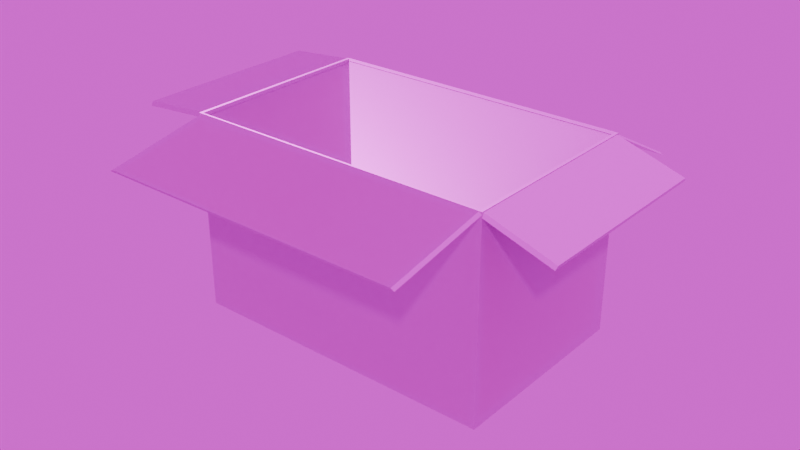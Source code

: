 # Source: CardboardBox.blend  (saved by Blender 4.0.36; exported with 4.5.12 LTS)
import bpy
from mathutils import Matrix  # noqa: F401  (used for matrix-valued properties, if any)

bpy.ops.wm.read_factory_settings(use_empty=True)
scene = bpy.context.scene
scene.name = 'Scene'

# ---- collections
col_collection = bpy.data.collections.new('Collection'); scene.collection.children.link(col_collection)

# ---- images (referenced by path relative to the original .blend; pixels are not part of the script)
import os
ASSET_DIR = os.environ.get("B2B_ASSET_DIR", "")  # directory of the original .blend (textures are referenced by path, not embedded)
HERE = os.path.dirname(os.path.abspath(__file__))  # packed textures are extracted next to this script under _unpacked/

def load_image(name, relpath, width, height, colorspace="sRGB"):
    """Load a texture the original file referenced (path relative to the .blend, or extracted next to this script)."""
    p = next((c for c in (os.path.join(HERE, relpath), os.path.join(ASSET_DIR, relpath)) if relpath and os.path.exists(c)), "")
    if p:
        img = bpy.data.images.load(p, check_existing=True)
        img.name = name
    else:  # same state as the original file: an image datablock whose file is absent (Cycles renders it pink)
        img = bpy.data.images.new(name, width, height)
        img.source = "FILE"
        img.filepath = "//" + (relpath or name)
    img.colorspace_settings.name = colorspace
    return img
img_cardboardbox_diffuse = load_image('CardboardBox_Diffuse', 'CardboardBox_Diffuse.png', 1024, 1024, 'sRGB')
img_cardboardbox_metallic_png = load_image('CardboardBox_Metallic.png', 'CardboardBox_Metallic.png', 1024, 1024, 'Non-Color')
img_cardboardbox_roughness_png = load_image('CardboardBox_Roughness.png', 'CardboardBox_Roughness.png', 1024, 1024, 'Non-Color')
img_cardboardbox_normal_png = load_image('CardboardBox_Normal.png', 'CardboardBox_Normal.png', 1024, 1024, 'Non-Color')
img_cardboardbox_ao_png = load_image('CardboardBox_AO.png', 'CardboardBox_AO.png', 1024, 1024, 'Non-Color')
img_forgotten_miniland_2k_hdr = load_image('forgotten_miniland_2k.hdr', 'forgotten_miniland_2k.hdr', 1024, 1024, 'Linear Rec.709')

# ---- materials (node trees are filled in below, after node groups)
mat_cardboardtextured = bpy.data.materials.new('CardboardTextured')

# ---- material node trees
mat_cardboardtextured.use_nodes = True; mat_cardboardtextured.node_tree.nodes.clear()
_N = mat_cardboardtextured.node_tree.nodes; _L = mat_cardboardtextured.node_tree.links
n0 = _N.new('ShaderNodeOutputMaterial'); n0.name = 'Material Output'; n0.location = (300, 300)
n1 = _N.new('ShaderNodeBsdfPrincipled'); n1.name = 'Principled BSDF'; n1.location = (10, 300)
n1.inputs[3].default_value = 1.45
n2 = _N.new('ShaderNodeTexImage'); n2.name = 'Image Texture'; n2.location = (88, -320)
n2.label = 'Base Color'
n2.image = img_cardboardbox_diffuse
n3 = _N.new('ShaderNodeTexImage'); n3.name = 'Image Texture.001'; n3.location = (88, -600)
n3.label = 'Metallic'
n3.image = img_cardboardbox_metallic_png
n4 = _N.new('ShaderNodeTexImage'); n4.name = 'Image Texture.002'; n4.location = (88, -880)
n4.label = 'Roughness'
n4.image = img_cardboardbox_roughness_png
n5 = _N.new('ShaderNodeTexImage'); n5.name = 'Image Texture.003'; n5.location = (88, -1160)
n5.label = 'Normal'
n5.image = img_cardboardbox_normal_png
n6 = _N.new('ShaderNodeNormalMap'); n6.name = 'Normal Map'; n6.location = (-240, -620)
n7 = _N.new('ShaderNodeTexImage'); n7.name = 'Image Texture.004'; n7.location = (88, -40)
n7.label = 'Ambient Occlusion'
n7.image = img_cardboardbox_ao_png
n8 = _N.new('ShaderNodeMapping'); n8.name = 'Mapping'; n8.location = (230, -40)
n9 = _N.new('NodeReroute'); n9.name = 'Reroute'; n9.location = (38, -710)
n9.width = 16
n9.socket_idname = 'NodeSocketVector'
n10 = _N.new('ShaderNodeTexCoord'); n10.name = 'Texture Coordinate'; n10.location = (30, -40)
n11 = _N.new('NodeFrame'); n11.name = 'Frame'; n11.location = (-1270, 340)
n11.label = 'Mapping'
n11.width = 400
n12 = _N.new('NodeFrame'); n12.name = 'Frame.001'; n12.location = (-628, 540)
n12.label = 'Textures'
n12.width = 358
n2.parent = n12
n3.parent = n12
n4.parent = n12
n5.parent = n12
n7.parent = n12
n8.parent = n11
n9.parent = n12
n10.parent = n11
_L.new(n1.outputs[0], n0.inputs[0])
_L.new(n2.outputs[0], n1.inputs[0])
_L.new(n3.outputs[0], n1.inputs[1])
_L.new(n4.outputs[0], n1.inputs[2])
_L.new(n5.outputs[0], n6.inputs[1])
_L.new(n6.outputs[0], n1.inputs[5])
_L.new(n9.outputs[0], n7.inputs[0])
_L.new(n9.outputs[0], n2.inputs[0])
_L.new(n9.outputs[0], n3.inputs[0])
_L.new(n9.outputs[0], n4.inputs[0])
_L.new(n9.outputs[0], n5.inputs[0])
_L.new(n8.outputs[0], n9.inputs[0])
_L.new(n10.outputs[2], n8.inputs[0])
n0.is_active_output = True

# ---- world
world_world = bpy.data.worlds.new('World'); scene.world = world_world
world_world.use_nodes = True; world_world.node_tree.nodes.clear()
_N = world_world.node_tree.nodes; _L = world_world.node_tree.links
n0 = _N.new('ShaderNodeOutputWorld'); n0.name = 'World Output'; n0.location = (300, 300)
n1 = _N.new('ShaderNodeBackground'); n1.name = 'Background'; n1.location = (10, 300)
n2 = _N.new('ShaderNodeTexEnvironment'); n2.name = 'Environment Texture'; n2.location = (-280, 280)
n2.image = img_forgotten_miniland_2k_hdr
_L.new(n1.outputs[0], n0.inputs[0])
_L.new(n2.outputs[0], n1.inputs[0])
n0.is_active_output = True
world_world.color = (0.05088, 0.05088, 0.05088)
world_world.use_sun_shadow = False
world_world.sun_shadow_jitter_overblur = 0.0

# ---- meshes
me_cube_001 = bpy.data.meshes.new('Cube.001')
me_cube_001.from_pydata([(-1.576, -1.0, -5.96e-08), (-1.576, -1.0, 2.0), (-1.576, 1.0, -5.96e-08), (-1.576, 1.0, 2.0), (1.576, -1.0, -5.96e-08), (1.576, -1.0, 2.0), (1.576, 1.0, -5.96e-08), (1.576, 1.0, 2.0), (-1.544, -0.98, 0.02), (-1.544, -0.98, 2.0), (-1.544, 0.98, 0.02), (-1.544, 0.98, 2.0), (1.544, -0.98, 0.02), (1.544, -0.98, 2.0), (1.544, 0.98, 0.02), (1.544, 0.98, 2.0)], [], [(0, 1, 3, 2), (2, 3, 7, 6), (6, 7, 5, 4), (4, 5, 1, 0), (2, 6, 4, 0), (8, 10, 11, 9), (10, 14, 15, 11), (14, 12, 13, 15), (12, 8, 9, 13), (10, 8, 12, 14), (7, 3, 11, 15), (5, 7, 15, 13), (1, 5, 13, 9), (3, 1, 9, 11)])
_uv = me_cube_001.uv_layers.new(name='UVMap')
_uv.uv.foreach_set('vector', [0.707, 0.1982, 0.5091, 0.1982, 0.5091, 0.0002076, 0.707, 0.0002076, 0.5086, 0.5954, 0.5086, 0.7934, 0.1966, 0.7934, 0.1966, 0.5954, 0.5091, 0.1986, 0.707, 0.1986, 0.707, 0.3966, 0.5091, 0.3966, 0.5086, 0.397, 0.5086, 0.595, 0.1966, 0.595, 0.1966, 0.397, 0.5086, 0.3966, 0.1966, 0.3966, 0.1966, 0.1986, 0.5086, 0.1986, 0.0002077, 0.694, 0.0002077, 0.5, 0.1962, 0.5, 0.1962, 0.694, 0.0002077, 0.5, 0.0002077, 0.1942, 0.1962, 0.1942, 0.1962, 0.5, 0.0002077, 0.1942, 0.0002076, 0.0002077, 0.1962, 0.0002076, 0.1962, 0.1942, 0.0002077, 0.9998, 0.0002077, 0.694, 0.1962, 0.694, 0.1962, 0.9998, 0.5024, 0.7938, 0.5024, 0.9879, 0.1966, 0.9879, 0.1966, 0.7938, 0.5086, 0.1982, 0.1966, 0.1982, 0.1998, 0.1962, 0.5055, 0.1962, 0.5086, 0.0002093, 0.5086, 0.1982, 0.5055, 0.1962, 0.5055, 0.002189, 0.1966, 0.0002077, 0.5086, 0.0002093, 0.5055, 0.002189, 0.1998, 0.002188, 0.1966, 0.1982, 0.1966, 0.0002105, 0.1998, 0.00219, 0.1998, 0.1962])
me_cube_001.materials.append(mat_cardboardtextured)
me_cube_001.update()
me_cube_002 = bpy.data.meshes.new('Cube.002')
me_cube_002.from_pydata([(0.03868, -1.0, 4.895e-08), (0.03868, 1.0, 4.895e-08), (1.153e-07, -0.98, 4.895e-08), (1.153e-07, 0.98, 4.895e-08), (0.03868, 1.0, 0.7358), (0.03868, -1.0, 0.7358), (1.153e-07, 0.98, 0.7358), (1.153e-07, -0.98, 0.7358)], [], [(3, 2, 7, 6), (5, 4, 6, 7), (0, 1, 4, 5), (5, 7, 2, 0), (4, 1, 3, 6)])
_uv = me_cube_002.uv_layers.new(name='UVMap')
_uv.uv.foreach_set('vector', [0.7388, 0.3456, 0.7388, 0.006913, 0.8659, 0.006913, 0.8659, 0.3456, 0.8727, 0.0, 0.8727, 0.3456, 0.866, 0.3422, 0.866, 0.003456, 1.0, 1.788e-07, 1.0, 0.3456, 0.8728, 0.3456, 0.8728, 2.384e-07, 0.7311, 0.2185, 0.7387, 0.2185, 0.7387, 0.3456, 0.7311, 0.3456, 0.7387, 0.0912, 0.7387, 0.2184, 0.7311, 0.2184, 0.7311, 0.0912])
me_cube_002.materials.append(mat_cardboardtextured)
me_cube_002.update()
me_cube_003 = bpy.data.meshes.new('Cube.003')
me_cube_003.from_pydata([(-0.03927, -1.0, 4.787e-08), (-0.03927, 1.0, 4.787e-08), (-1.17e-07, -0.98, 4.787e-08), (-1.17e-07, 0.98, 4.787e-08), (-0.03927, -1.0, 0.7195), (-0.03927, 1.0, 0.7195), (-1.17e-07, -0.98, 0.7195), (-1.17e-07, 0.98, 0.7195)], [], [(5, 4, 6, 7), (2, 3, 7, 6), (1, 0, 4, 5), (7, 3, 1, 5), (4, 0, 2, 6)])
_uv = me_cube_003.uv_layers.new(name='UVMap')
_uv.uv.foreach_set('vector', [0.6544, 0.5353, 1.0, 0.5353, 0.9965, 0.5421, 0.6578, 0.5421, 0.9931, 0.5352, 0.6544, 0.5352, 0.6544, 0.4109, 0.9931, 0.4109, 0.6544, 0.5422, 1.0, 0.5422, 1.0, 0.6665, 0.6544, 0.6665, 0.7787, 0.4108, 0.6544, 0.4108, 0.6544, 0.4031, 0.7787, 0.4031, 0.9032, 0.4108, 0.7788, 0.4108, 0.7788, 0.4031, 0.9032, 0.4031])
me_cube_003.materials.append(mat_cardboardtextured)
me_cube_003.update()
me_cube_004 = bpy.data.meshes.new('Cube.004')
me_cube_004.from_pydata([(-1.576, -0.02, 5.96e-08), (1.576, -0.02, 5.96e-08), (-1.544, -5.96e-08, 5.96e-08), (1.544, -5.96e-08, 5.96e-08), (1.576, -0.02, 1.056), (-1.576, -0.02, 1.056), (1.544, -5.96e-08, 1.056), (-1.544, -5.96e-08, 1.056)], [], [(5, 4, 6, 7), (3, 2, 7, 6), (1, 3, 6, 4), (2, 0, 5, 7), (0, 1, 4, 5)])
_uv = me_cube_004.uv_layers.new(name='UVMap')
_uv.uv.foreach_set('vector', [0.6363, 0.7001, 0.6363, 1.0, 0.6344, 0.997, 0.6344, 0.7031, 0.5338, 1.0, 0.5338, 0.7061, 0.6343, 0.7061, 0.6343, 1.0, 0.5337, 1.0, 0.5301, 1.0, 0.5301, 0.8995, 0.5337, 0.8995, 0.5337, 0.8994, 0.5301, 0.8994, 0.5301, 0.7989, 0.5337, 0.7989, 0.7368, 0.7001, 0.7368, 1.0, 0.6363, 1.0, 0.6363, 0.7001])
me_cube_004.materials.append(mat_cardboardtextured)
me_cube_004.update()
me_cube_005 = bpy.data.meshes.new('Cube.005')
me_cube_005.from_pydata([(-1.576, 0.02, 5.96e-08), (1.576, 0.02, 5.96e-08), (-1.544, 5.96e-08, 5.96e-08), (1.544, 5.96e-08, 5.96e-08), (-1.576, 0.02, 1.056), (1.576, 0.02, 1.056), (-1.544, 5.96e-08, 1.056), (1.544, 5.96e-08, 1.056)], [], [(1, 0, 4, 5), (3, 1, 5, 7), (5, 4, 6, 7), (0, 2, 6, 4), (2, 3, 7, 6)])
_uv = me_cube_005.uv_layers.new(name='UVMap')
_uv.uv.foreach_set('vector', [0.7933, 1.0, 0.7933, 0.7001, 0.8938, 0.7001, 0.8938, 1.0, 0.9964, 0.8007, 1.0, 0.8007, 1.0, 0.9012, 0.9964, 0.9012, 0.8958, 0.7001, 0.8958, 1.0, 0.8939, 0.997, 0.8939, 0.7031, 0.9964, 0.7001, 1.0, 0.7001, 1.0, 0.8006, 0.9964, 0.8006, 0.8959, 0.994, 0.8959, 0.7001, 0.9964, 0.7001, 0.9964, 0.994])
me_cube_005.materials.append(mat_cardboardtextured)
me_cube_005.update()

# ---- objects
ob_box = bpy.data.objects.new('Box', me_cube_001)
ob_frontflap = bpy.data.objects.new('FrontFlap', me_cube_002)
ob_backflap = bpy.data.objects.new('BackFlap', me_cube_003)
ob_rightflap = bpy.data.objects.new('RightFlap', me_cube_004)
ob_leftflap = bpy.data.objects.new('LeftFlap', me_cube_005)

# ---- transforms, parenting, visibility, modifiers, constraints
ob_box.location = (0.0, 0.0, -1.0)
ob_frontflap.parent = ob_box
ob_frontflap.matrix_parent_inverse = Matrix(((1.0, -0.0, 0.0, -0.0), (-0.0, 1.0, -0.0, 0.0), (0.0, -0.0, 1.0, 1.0), (-0.0, 0.0, -0.0, 1.0)))
ob_frontflap.location = (1.544, 0.0, 1.0)
ob_frontflap.rotation_euler = (-0.0, 1.883, -0.0)
ob_backflap.parent = ob_box
ob_backflap.matrix_parent_inverse = Matrix(((1.0, -0.0, 0.0, -0.0), (-0.0, 1.0, -0.0, 0.0), (0.0, -0.0, 1.0, 1.0), (-0.0, 0.0, -0.0, 1.0)))
ob_backflap.location = (-1.544, 0.0, 1.0)
ob_backflap.rotation_euler = (-0.0, -1.657, -0.0)
ob_rightflap.parent = ob_box
ob_rightflap.matrix_parent_inverse = Matrix(((1.0, -0.0, 0.0, -0.0), (-0.0, 1.0, -0.0, 0.0), (0.0, -0.0, 1.0, 1.0), (-0.0, 0.0, -0.0, 1.0)))
ob_rightflap.location = (0.0, -0.98, 1.0)
ob_rightflap.rotation_euler = (1.768, -0.0, 0.0)
ob_leftflap.parent = ob_box
ob_leftflap.matrix_parent_inverse = Matrix(((1.0, -0.0, 0.0, -0.0), (-0.0, 1.0, -0.0, 0.0), (0.0, -0.0, 1.0, 1.0), (-0.0, 0.0, -0.0, 1.0)))
ob_leftflap.location = (0.0, 0.98, 1.0)
ob_leftflap.rotation_euler = (-2.055, 0.0, 0.0)

# ---- collection membership
col_collection.objects.link(ob_box)
col_collection.objects.link(ob_frontflap)
col_collection.objects.link(ob_backflap)
col_collection.objects.link(ob_rightflap)
col_collection.objects.link(ob_leftflap)

# ---- scene / render settings (as saved in the file)
scene.frame_start = 1; scene.frame_end = 250; scene.frame_set(1)
scene.render.engine = 'CYCLES'
scene.render.film_transparent = True
scene.render.use_persistent_data = True
scene.cycles.samples = 50
scene.cycles.sampling_pattern = 'TABULATED_SOBOL'
scene.cycles.debug_use_compact_bvh = True
scene.cycles.bake_type = 'EMIT'
bpy.context.view_layer.update()

# ---- added for rendering (the .blend has no active camera and no usable light): camera, sun
cam_auto = bpy.data.cameras.new('AutoCamera')
cam_auto.lens = 50.0
cam_auto.sensor_width = 36.0
cam_auto.clip_end = 1000.0
ob_auto_camera = bpy.data.objects.new('AutoCamera', cam_auto)
scene.collection.objects.link(ob_auto_camera)
ob_auto_camera.location = (5.82519, -7.05054, 4.66674)
ob_auto_camera.rotation_euler = (1.09748, -7.21219e-08, 0.694738)
scene.camera = ob_auto_camera
light_auto_sun = bpy.data.lights.new('AutoSun', 'SUN')
light_auto_sun.energy = 3.0
light_auto_sun.angle = 0.0523599
ob_auto_sun = bpy.data.objects.new('AutoSun', light_auto_sun)
scene.collection.objects.link(ob_auto_sun)
ob_auto_sun.rotation_euler = (0.872665, 0.174533, 0.523599)
bpy.context.view_layer.update()
